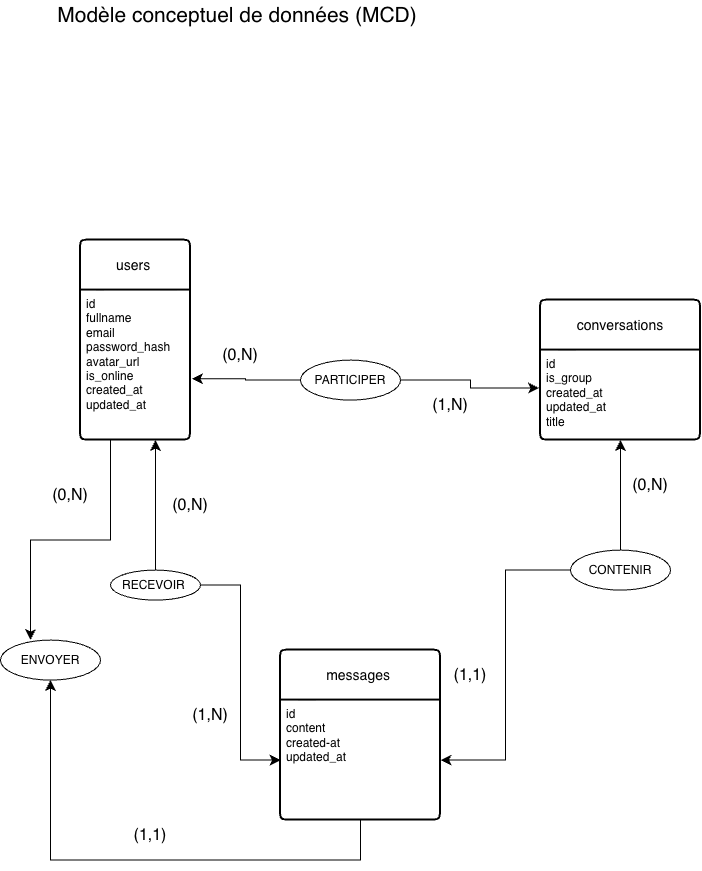

The diagram above was exported from draw.io. Its source (the exported page's mxGraphModel, read from the mxfile embedded in the PNG):
<mxGraphModel dx="1205" dy="2068" grid="1" gridSize="10" guides="1" tooltips="1" connect="1" arrows="1" fold="1" page="1" pageScale="1" pageWidth="827" pageHeight="1169" math="0" shadow="0">
  <root>
    <mxCell id="0" />
    <mxCell id="1" parent="0" />
    <mxCell id="GkslyWa0fEynn6ihz934-31" parent="1" style="swimlane;childLayout=stackLayout;horizontal=1;startSize=50;horizontalStack=0;rounded=1;fontSize=14;fontStyle=0;strokeWidth=2;resizeParent=0;resizeLast=1;shadow=0;dashed=0;align=center;arcSize=4;whiteSpace=wrap;html=1;" value="users&amp;nbsp;" vertex="1">
      <mxGeometry height="200" width="110" x="143" y="-830" as="geometry" />
    </mxCell>
    <mxCell id="GkslyWa0fEynn6ihz934-32" parent="GkslyWa0fEynn6ihz934-31" style="align=left;strokeColor=none;fillColor=none;spacingLeft=4;spacingRight=4;fontSize=12;verticalAlign=top;resizable=0;rotatable=0;part=1;html=1;whiteSpace=wrap;" value="id&lt;div&gt;fullname&amp;nbsp;&lt;/div&gt;&lt;div&gt;email&lt;/div&gt;&lt;div&gt;password_hash&lt;/div&gt;&lt;div&gt;avatar_url&lt;/div&gt;&lt;div&gt;is_online&lt;/div&gt;&lt;div&gt;created_at&lt;/div&gt;&lt;div&gt;updated_at&lt;/div&gt;&lt;div&gt;&lt;br&gt;&lt;/div&gt;&lt;div&gt;&lt;br&gt;&lt;/div&gt;&lt;div&gt;&lt;br&gt;&lt;/div&gt;" vertex="1">
      <mxGeometry height="150" width="110" y="50" as="geometry" />
    </mxCell>
    <mxCell id="3iVrZm4LzOmEb_OXN0Rt-1" edge="1" parent="GkslyWa0fEynn6ihz934-31" source="GkslyWa0fEynn6ihz934-31" style="edgeStyle=none;curved=1;rounded=0;orthogonalLoop=1;jettySize=auto;html=1;exitX=1;exitY=0.5;exitDx=0;exitDy=0;fontSize=12;startSize=8;endSize=8;" target="GkslyWa0fEynn6ihz934-32">
      <mxGeometry relative="1" as="geometry" />
    </mxCell>
    <mxCell id="3iVrZm4LzOmEb_OXN0Rt-6" parent="1" style="swimlane;childLayout=stackLayout;horizontal=1;startSize=50;horizontalStack=0;rounded=1;fontSize=14;fontStyle=0;strokeWidth=2;resizeParent=0;resizeLast=1;shadow=0;dashed=0;align=center;arcSize=4;whiteSpace=wrap;html=1;" value="conversations" vertex="1">
      <mxGeometry height="140" width="160" x="603" y="-770" as="geometry" />
    </mxCell>
    <mxCell id="3iVrZm4LzOmEb_OXN0Rt-7" parent="3iVrZm4LzOmEb_OXN0Rt-6" style="align=left;strokeColor=none;fillColor=none;spacingLeft=4;spacingRight=4;fontSize=12;verticalAlign=top;resizable=0;rotatable=0;part=1;html=1;whiteSpace=wrap;" value="id&lt;div&gt;is_group&lt;/div&gt;&lt;div&gt;created_at&lt;/div&gt;&lt;div&gt;updated_at&lt;/div&gt;&lt;div&gt;title&lt;br&gt;&lt;div&gt;&lt;br&gt;&lt;/div&gt;&lt;/div&gt;" vertex="1">
      <mxGeometry height="90" width="160" y="50" as="geometry" />
    </mxCell>
    <mxCell id="eT7ih6NjLCxzNYraivkB-1" parent="1" style="swimlane;childLayout=stackLayout;horizontal=1;startSize=50;horizontalStack=0;rounded=1;fontSize=14;fontStyle=0;strokeWidth=2;resizeParent=0;resizeLast=1;shadow=0;dashed=0;align=center;arcSize=4;whiteSpace=wrap;html=1;" value="messages&amp;nbsp;" vertex="1">
      <mxGeometry height="170" width="160" x="343" y="-420" as="geometry" />
    </mxCell>
    <mxCell id="eT7ih6NjLCxzNYraivkB-2" parent="eT7ih6NjLCxzNYraivkB-1" style="align=left;strokeColor=none;fillColor=none;spacingLeft=4;spacingRight=4;fontSize=12;verticalAlign=top;resizable=0;rotatable=0;part=1;html=1;whiteSpace=wrap;" value="id&lt;div&gt;&lt;span style=&quot;background-color: transparent; color: light-dark(rgb(0, 0, 0), rgb(255, 255, 255));&quot;&gt;content&lt;/span&gt;&lt;/div&gt;&lt;div&gt;&lt;div&gt;created-at&lt;/div&gt;&lt;div&gt;updated_at&lt;/div&gt;&lt;div&gt;&lt;br&gt;&lt;/div&gt;&lt;/div&gt;" vertex="1">
      <mxGeometry height="120" width="160" y="50" as="geometry" />
    </mxCell>
    <mxCell id="KhgnFF4ZLck5a7P8fGIn-6" edge="1" parent="1" source="KhgnFF4ZLck5a7P8fGIn-1" style="edgeStyle=none;curved=1;rounded=0;orthogonalLoop=1;jettySize=auto;html=1;fontSize=12;startSize=8;endSize=8;">
      <mxGeometry relative="1" as="geometry">
        <mxPoint x="218.0000000000001" y="-629.9999999999999" as="targetPoint" />
      </mxGeometry>
    </mxCell>
    <mxCell id="KhgnFF4ZLck5a7P8fGIn-12" edge="1" parent="1" source="KhgnFF4ZLck5a7P8fGIn-1" style="edgeStyle=orthogonalEdgeStyle;rounded=0;orthogonalLoop=1;jettySize=auto;html=1;fontSize=12;startSize=8;endSize=8;entryX=0;entryY=0.5;entryDx=0;entryDy=0;" target="eT7ih6NjLCxzNYraivkB-2">
      <mxGeometry relative="1" as="geometry">
        <mxPoint x="333" y="-300" as="targetPoint" />
      </mxGeometry>
    </mxCell>
    <mxCell id="KhgnFF4ZLck5a7P8fGIn-1" parent="1" style="ellipse;whiteSpace=wrap;html=1;align=center;" value="RECEVOIR&amp;nbsp;" vertex="1">
      <mxGeometry height="30" width="90" x="173" y="-500" as="geometry" />
    </mxCell>
    <mxCell id="KhgnFF4ZLck5a7P8fGIn-7" parent="1" style="text;html=1;whiteSpace=wrap;strokeColor=none;fillColor=none;align=center;verticalAlign=middle;rounded=0;fontSize=16;" value="(0,N)" vertex="1">
      <mxGeometry height="30" width="60" x="223" y="-580" as="geometry" />
    </mxCell>
    <mxCell id="KhgnFF4ZLck5a7P8fGIn-8" parent="1" style="text;html=1;whiteSpace=wrap;strokeColor=none;fillColor=none;align=center;verticalAlign=middle;rounded=0;fontSize=16;" value="(1,N)" vertex="1">
      <mxGeometry height="30" width="60" x="243" y="-370" as="geometry" />
    </mxCell>
    <mxCell id="KhgnFF4ZLck5a7P8fGIn-13" parent="1" style="ellipse;whiteSpace=wrap;html=1;align=center;" value="PARTICIPER" vertex="1">
      <mxGeometry height="40" width="100" x="363" y="-710" as="geometry" />
    </mxCell>
    <mxCell id="KhgnFF4ZLck5a7P8fGIn-15" edge="1" parent="1" source="KhgnFF4ZLck5a7P8fGIn-13" style="edgeStyle=orthogonalEdgeStyle;rounded=0;orthogonalLoop=1;jettySize=auto;html=1;entryX=-0.009;entryY=0.421;entryDx=0;entryDy=0;entryPerimeter=0;fontSize=12;startSize=8;endSize=8;" target="3iVrZm4LzOmEb_OXN0Rt-7">
      <mxGeometry relative="1" as="geometry" />
    </mxCell>
    <mxCell id="KhgnFF4ZLck5a7P8fGIn-16" edge="1" parent="1" source="KhgnFF4ZLck5a7P8fGIn-13" style="edgeStyle=orthogonalEdgeStyle;rounded=0;orthogonalLoop=1;jettySize=auto;html=1;entryX=1.014;entryY=0.591;entryDx=0;entryDy=0;entryPerimeter=0;fontSize=12;startSize=8;endSize=8;" target="GkslyWa0fEynn6ihz934-32">
      <mxGeometry relative="1" as="geometry" />
    </mxCell>
    <mxCell id="KhgnFF4ZLck5a7P8fGIn-20" edge="1" parent="1" source="KhgnFF4ZLck5a7P8fGIn-19" style="edgeStyle=none;curved=1;rounded=0;orthogonalLoop=1;jettySize=auto;html=1;entryX=0.5;entryY=1;entryDx=0;entryDy=0;fontSize=12;startSize=8;endSize=8;" target="3iVrZm4LzOmEb_OXN0Rt-6">
      <mxGeometry relative="1" as="geometry" />
    </mxCell>
    <mxCell id="CacaX-ptid1nfblxZEVr-5" edge="1" parent="1" source="KhgnFF4ZLck5a7P8fGIn-19" style="edgeStyle=orthogonalEdgeStyle;rounded=0;orthogonalLoop=1;jettySize=auto;html=1;fontSize=12;startSize=8;endSize=8;entryX=1;entryY=0.5;entryDx=0;entryDy=0;" target="eT7ih6NjLCxzNYraivkB-2">
      <mxGeometry relative="1" as="geometry">
        <mxPoint x="683" y="-310" as="targetPoint" />
      </mxGeometry>
    </mxCell>
    <mxCell id="KhgnFF4ZLck5a7P8fGIn-19" parent="1" style="ellipse;whiteSpace=wrap;html=1;align=center;" value="CONTENIR" vertex="1">
      <mxGeometry height="40" width="100" x="633" y="-520" as="geometry" />
    </mxCell>
    <mxCell id="KhgnFF4ZLck5a7P8fGIn-22" parent="1" style="text;html=1;whiteSpace=wrap;strokeColor=none;fillColor=none;align=center;verticalAlign=middle;rounded=0;fontSize=16;" value="(0,N)" vertex="1">
      <mxGeometry height="30" width="60" x="683" y="-600" as="geometry" />
    </mxCell>
    <mxCell id="KhgnFF4ZLck5a7P8fGIn-23" parent="1" style="text;html=1;whiteSpace=wrap;strokeColor=none;fillColor=none;align=center;verticalAlign=middle;rounded=0;fontSize=16;" value="(1,1)" vertex="1">
      <mxGeometry height="30" width="60" x="503" y="-410" as="geometry" />
    </mxCell>
    <mxCell id="t8N5o6n21irdotIH0Hp5-1" parent="1" style="text;html=1;whiteSpace=wrap;strokeColor=none;fillColor=none;align=center;verticalAlign=middle;rounded=0;fontSize=16;" value="(0,N)" vertex="1">
      <mxGeometry height="30" width="60" x="273" y="-730" as="geometry" />
    </mxCell>
    <mxCell id="E0pD4FJAr-OVgavw6oO_-4" parent="1" style="ellipse;whiteSpace=wrap;html=1;align=center;" value="ENVOYER" vertex="1">
      <mxGeometry height="40" width="100" x="63" y="-430" as="geometry" />
    </mxCell>
    <mxCell id="E0pD4FJAr-OVgavw6oO_-5" edge="1" parent="1" source="GkslyWa0fEynn6ihz934-32" style="edgeStyle=orthogonalEdgeStyle;rounded=0;orthogonalLoop=1;jettySize=auto;html=1;fontSize=12;startSize=8;endSize=8;entryX=0.3;entryY=0;entryDx=0;entryDy=0;entryPerimeter=0;" target="E0pD4FJAr-OVgavw6oO_-4">
      <mxGeometry relative="1" as="geometry">
        <Array as="points">
          <mxPoint x="173.05" y="-530" />
          <mxPoint x="93.05" y="-530" />
        </Array>
        <mxPoint x="83" y="-500" as="targetPoint" />
      </mxGeometry>
    </mxCell>
    <mxCell id="E0pD4FJAr-OVgavw6oO_-6" edge="1" parent="1" source="eT7ih6NjLCxzNYraivkB-2" style="edgeStyle=orthogonalEdgeStyle;rounded=0;orthogonalLoop=1;jettySize=auto;html=1;fontSize=12;startSize=8;endSize=8;entryX=0.5;entryY=1;entryDx=0;entryDy=0;" target="E0pD4FJAr-OVgavw6oO_-4">
      <mxGeometry relative="1" as="geometry">
        <Array as="points">
          <mxPoint x="423.05" y="-210" />
          <mxPoint x="113.05" y="-210" />
        </Array>
        <mxPoint x="343" y="-190.00000000000023" as="targetPoint" />
      </mxGeometry>
    </mxCell>
    <mxCell id="E0pD4FJAr-OVgavw6oO_-7" parent="1" style="text;html=1;whiteSpace=wrap;strokeColor=none;fillColor=none;align=center;verticalAlign=middle;rounded=0;fontSize=16;" value="(1,N)" vertex="1">
      <mxGeometry height="30" width="60" x="483" y="-680" as="geometry" />
    </mxCell>
    <mxCell id="E0pD4FJAr-OVgavw6oO_-8" parent="1" style="text;html=1;whiteSpace=wrap;strokeColor=none;fillColor=none;align=center;verticalAlign=middle;rounded=0;fontSize=16;" value="(0,N)" vertex="1">
      <mxGeometry height="30" width="60" x="103" y="-590" as="geometry" />
    </mxCell>
    <mxCell id="E0pD4FJAr-OVgavw6oO_-9" parent="1" style="text;html=1;whiteSpace=wrap;strokeColor=none;fillColor=none;align=center;verticalAlign=middle;rounded=0;fontSize=16;" value="(1,1)" vertex="1">
      <mxGeometry height="30" width="60" x="183" y="-250" as="geometry" />
    </mxCell>
    <mxCell id="Hp__kcZjuvP2ip3s462q-1" parent="1" style="text;html=1;whiteSpace=wrap;strokeColor=none;fillColor=none;align=center;verticalAlign=middle;rounded=0;fontSize=21;" value="Modèle conceptuel de données (MCD)" vertex="1">
      <mxGeometry height="30" width="420" x="90" y="-1070" as="geometry" />
    </mxCell>
  </root>
</mxGraphModel>